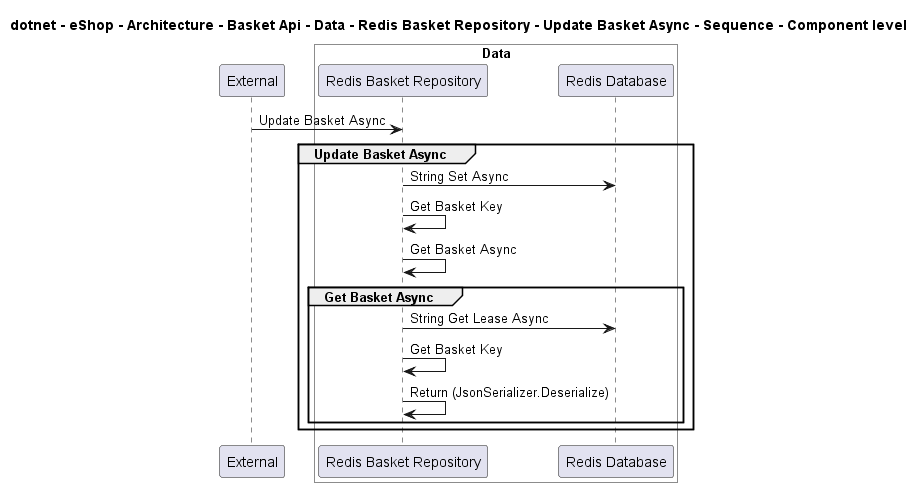

The diagram above was rendered by PlantUML. Its source (embedded in the PNG):
@startuml

title dotnet - eShop - Architecture - Basket Api - Data - Redis Basket Repository - Update Basket Async - Sequence - Component level

participant "External" as C4InterFlow.SoftwareSystems.ExternalSystem

box "Basket Api" #White
    
box "Data" #White
    participant "Redis Basket Repository" as dotnet.eShop.Architecture.SoftwareSystems.BasketApi.Containers.Data.Components.RedisBasketRepository
    participant "Redis Database" as dotnet.eShop.Architecture.SoftwareSystems.BasketApi.Containers.Data.Components.RedisDatabase
end box

end box


C4InterFlow.SoftwareSystems.ExternalSystem -> dotnet.eShop.Architecture.SoftwareSystems.BasketApi.Containers.Data.Components.RedisBasketRepository : Update Basket Async
group Update Basket Async
dotnet.eShop.Architecture.SoftwareSystems.BasketApi.Containers.Data.Components.RedisBasketRepository -> dotnet.eShop.Architecture.SoftwareSystems.BasketApi.Containers.Data.Components.RedisDatabase : String Set Async
dotnet.eShop.Architecture.SoftwareSystems.BasketApi.Containers.Data.Components.RedisBasketRepository -> dotnet.eShop.Architecture.SoftwareSystems.BasketApi.Containers.Data.Components.RedisBasketRepository : Get Basket Key
dotnet.eShop.Architecture.SoftwareSystems.BasketApi.Containers.Data.Components.RedisBasketRepository -> dotnet.eShop.Architecture.SoftwareSystems.BasketApi.Containers.Data.Components.RedisBasketRepository : Get Basket Async
group Get Basket Async
dotnet.eShop.Architecture.SoftwareSystems.BasketApi.Containers.Data.Components.RedisBasketRepository -> dotnet.eShop.Architecture.SoftwareSystems.BasketApi.Containers.Data.Components.RedisDatabase : String Get Lease Async
dotnet.eShop.Architecture.SoftwareSystems.BasketApi.Containers.Data.Components.RedisBasketRepository -> dotnet.eShop.Architecture.SoftwareSystems.BasketApi.Containers.Data.Components.RedisBasketRepository : Get Basket Key
dotnet.eShop.Architecture.SoftwareSystems.BasketApi.Containers.Data.Components.RedisBasketRepository -> dotnet.eShop.Architecture.SoftwareSystems.BasketApi.Containers.Data.Components.RedisBasketRepository : Return (JsonSerializer.Deserialize)
end
end


@enduml